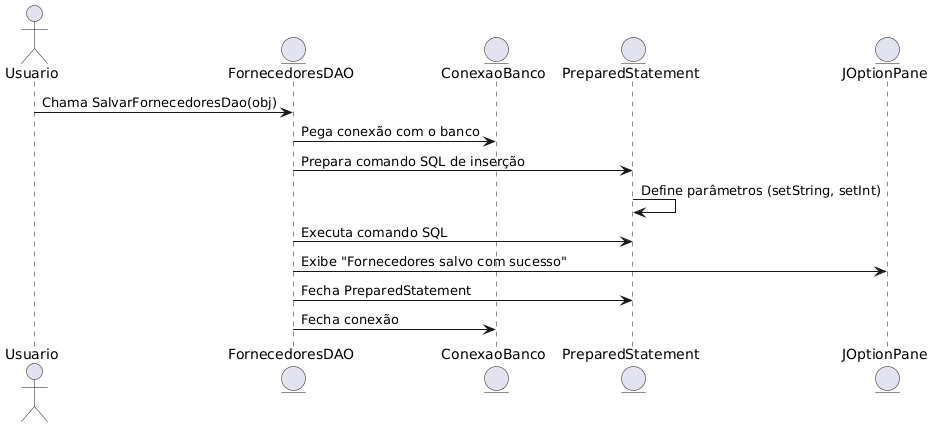

The diagram above was rendered by PlantUML. Its source (embedded in the PNG):
@startuml
actor Usuario
entity "FornecedoresDAO" as DAO
entity "ConexaoBanco" as Conexao
entity "PreparedStatement" as PreparedStatement
entity "JOptionPane" as JOptionPane

Usuario -> DAO : Chama SalvarFornecedoresDao(obj)
DAO -> Conexao : Pega conexão com o banco
DAO -> PreparedStatement : Prepara comando SQL de inserção
PreparedStatement -> PreparedStatement : Define parâmetros (setString, setInt)
DAO -> PreparedStatement : Executa comando SQL
DAO -> JOptionPane : Exibe "Fornecedores salvo com sucesso"
DAO -> PreparedStatement : Fecha PreparedStatement
DAO -> Conexao : Fecha conexão
@enduml